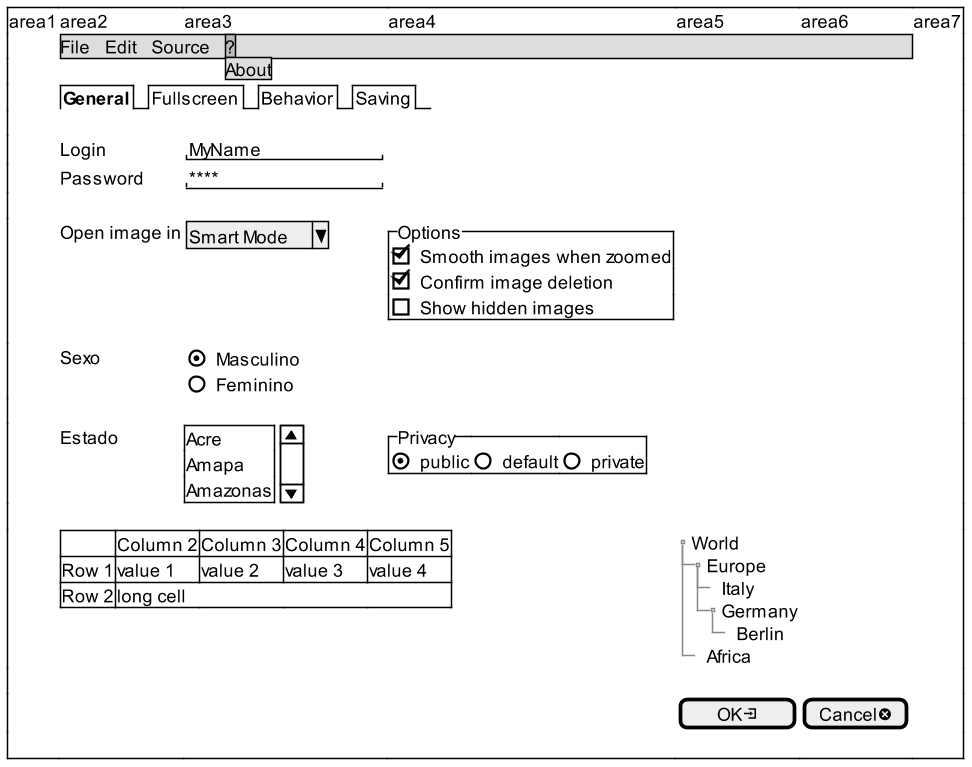

The diagram above was rendered by PlantUML. Its source (embedded in the PNG):
@startsalt
'skinparam BackgroundColor lightblue
scale 1.5
{+
    |area1|area2|area3|area4|area5|area6|area7
    |.|{* File | Edit | Source | ?
    '  File | New | Open File | - | Close | Close All | - | Exit
      ? | About}|*|*|*|*
    |.
    |.|{/ <b>General | Fullscreen | Behavior | Saving }|*|*|*|*
    |.
    |.|Login    |"MyName          "|.
    |.|Password |"****            "|.
    |.
    |.|Open image in|{| ^Smart Mode^ }|{^Options
                                        [X] Smooth images when zoomed
                                        [X] Confirm image deletion
                                        [ ] Show hidden images
                                       }
    |.|Sexo|{(X) Masculino
             () Feminino}
    |.
    |.|Estado|{SI 
                Acre
                Amapa
                Amazonas
              }|{^Privacy | (X) public | () default | () private} |*|*
    |.
    |.|{#
        .     | Column 2  | Column 3 | Column 4 | Column 5
        Row 1 | value 1   | value 2  | value 3  | value 4
        Row 2 | long cell | *        | *        | *
       }|*|*|{T
              + World
              ++ Europe
              +++ Italy
              +++ Germany
              ++++ Berlin
              ++ Africa
             }|*
    |.
    |.|.|.|.|[  OK<&account-login>   ]|[Cancel<&circle-x>]
    |.
}
@endsalt